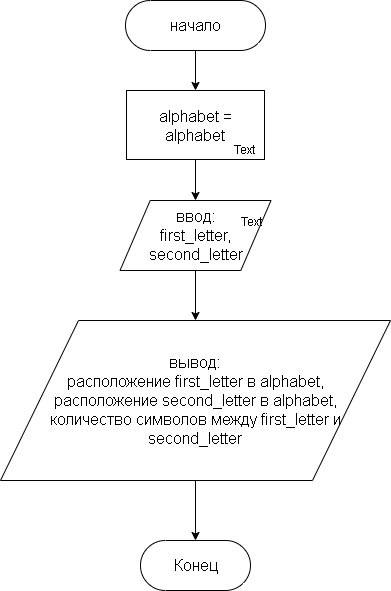

The diagram above was exported from draw.io. Its source (the exported page's mxGraphModel, read from the mxfile embedded in the PNG):
<mxGraphModel dx="765" dy="523" grid="1" gridSize="10" guides="1" tooltips="1" connect="1" arrows="1" fold="1" page="1" pageScale="1" pageWidth="850" pageHeight="1100" math="0" shadow="0">
  <root>
    <mxCell id="0" />
    <mxCell id="1" parent="0" />
    <mxCell id="lUm7pSpdV9ZiIOKIHFCf-7" style="edgeStyle=orthogonalEdgeStyle;rounded=0;orthogonalLoop=1;jettySize=auto;html=1;" edge="1" parent="1" source="lUm7pSpdV9ZiIOKIHFCf-1" target="lUm7pSpdV9ZiIOKIHFCf-2">
      <mxGeometry relative="1" as="geometry" />
    </mxCell>
    <mxCell id="lUm7pSpdV9ZiIOKIHFCf-1" value="&lt;font size=&quot;3&quot;&gt;начало&lt;/font&gt;" style="html=1;dashed=0;whitespace=wrap;shape=mxgraph.dfd.start" vertex="1" parent="1">
      <mxGeometry x="330" y="20" width="140" height="50" as="geometry" />
    </mxCell>
    <mxCell id="lUm7pSpdV9ZiIOKIHFCf-8" style="edgeStyle=orthogonalEdgeStyle;rounded=0;orthogonalLoop=1;jettySize=auto;html=1;entryX=0.5;entryY=0;entryDx=0;entryDy=0;" edge="1" parent="1" source="lUm7pSpdV9ZiIOKIHFCf-2" target="lUm7pSpdV9ZiIOKIHFCf-3">
      <mxGeometry relative="1" as="geometry" />
    </mxCell>
    <mxCell id="lUm7pSpdV9ZiIOKIHFCf-2" value="&lt;font style=&quot;font-size: 16px&quot;&gt;alphabet = alphabet&lt;/font&gt;" style="rounded=0;whiteSpace=wrap;html=1;fontSize=16;" vertex="1" parent="1">
      <mxGeometry x="331" y="110" width="138" height="69" as="geometry" />
    </mxCell>
    <mxCell id="lUm7pSpdV9ZiIOKIHFCf-5" value="Text" style="text;html=1;align=center;verticalAlign=middle;resizable=0;points=[];autosize=1;" vertex="1" parent="lUm7pSpdV9ZiIOKIHFCf-2">
      <mxGeometry x="98" y="49" width="40" height="20" as="geometry" />
    </mxCell>
    <mxCell id="lUm7pSpdV9ZiIOKIHFCf-9" style="edgeStyle=orthogonalEdgeStyle;rounded=0;orthogonalLoop=1;jettySize=auto;html=1;" edge="1" parent="1" source="lUm7pSpdV9ZiIOKIHFCf-3" target="lUm7pSpdV9ZiIOKIHFCf-4">
      <mxGeometry relative="1" as="geometry" />
    </mxCell>
    <mxCell id="lUm7pSpdV9ZiIOKIHFCf-3" value="&lt;font style=&quot;font-size: 16px&quot;&gt;ввод:&lt;br&gt;first_letter,&lt;br&gt;second_letter&lt;/font&gt;" style="shape=parallelogram;perimeter=parallelogramPerimeter;whiteSpace=wrap;html=1;" vertex="1" parent="1">
      <mxGeometry x="324.5" y="220" width="151" height="70" as="geometry" />
    </mxCell>
    <mxCell id="lUm7pSpdV9ZiIOKIHFCf-6" value="Text" style="text;html=1;align=center;verticalAlign=middle;resizable=0;points=[];autosize=1;" vertex="1" parent="lUm7pSpdV9ZiIOKIHFCf-3">
      <mxGeometry x="111" y="11" width="40" height="20" as="geometry" />
    </mxCell>
    <mxCell id="lUm7pSpdV9ZiIOKIHFCf-11" style="edgeStyle=orthogonalEdgeStyle;rounded=0;orthogonalLoop=1;jettySize=auto;html=1;" edge="1" parent="1" source="lUm7pSpdV9ZiIOKIHFCf-4" target="lUm7pSpdV9ZiIOKIHFCf-10">
      <mxGeometry relative="1" as="geometry" />
    </mxCell>
    <mxCell id="lUm7pSpdV9ZiIOKIHFCf-4" value="&lt;font style=&quot;font-size: 16px&quot;&gt;вывод:&lt;br&gt;расположение first_letter в alphabet,&lt;br&gt;расположение second_letter в alphabet,&lt;br&gt;количество символов между first_letter и second_letter&lt;/font&gt;" style="shape=parallelogram;perimeter=parallelogramPerimeter;whiteSpace=wrap;html=1;" vertex="1" parent="1">
      <mxGeometry x="205" y="340" width="390" height="160" as="geometry" />
    </mxCell>
    <mxCell id="lUm7pSpdV9ZiIOKIHFCf-10" value="&lt;font style=&quot;font-size: 16px&quot;&gt;Конец&lt;/font&gt;" style="html=1;dashed=0;whitespace=wrap;shape=mxgraph.dfd.start" vertex="1" parent="1">
      <mxGeometry x="345" y="560" width="110" height="50" as="geometry" />
    </mxCell>
  </root>
</mxGraphModel>